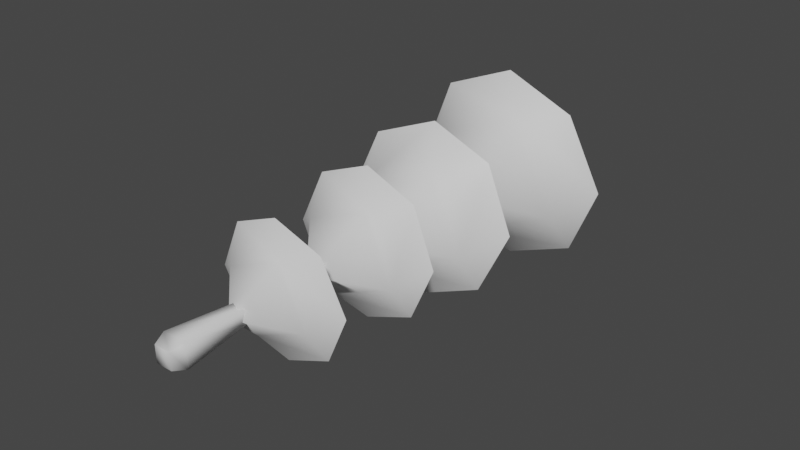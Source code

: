 # Source: FE_leaves_stalk_01.blend  (saved by Blender 3.0.42; exported with 4.5.12 LTS)
import bpy
from mathutils import Matrix  # noqa: F401  (used for matrix-valued properties, if any)

bpy.ops.wm.read_factory_settings(use_empty=True)
scene = bpy.context.scene
scene.name = 'Scene'

# ---- collections
col_collection = bpy.data.collections.new('Collection'); scene.collection.children.link(col_collection)

# ---- images (referenced by path relative to the original .blend; pixels are not part of the script)
import os
ASSET_DIR = os.environ.get("B2B_ASSET_DIR", "")  # directory of the original .blend (textures are referenced by path, not embedded)
HERE = os.path.dirname(os.path.abspath(__file__))  # packed textures are extracted next to this script under _unpacked/

def load_image(name, relpath, width, height, colorspace="sRGB"):
    """Load a texture the original file referenced (path relative to the .blend, or extracted next to this script)."""
    p = next((c for c in (os.path.join(HERE, relpath), os.path.join(ASSET_DIR, relpath)) if relpath and os.path.exists(c)), "")
    if p:
        img = bpy.data.images.load(p, check_existing=True)
        img.name = name
    else:  # same state as the original file: an image datablock whose file is absent (Cycles renders it pink)
        img = bpy.data.images.new(name, width, height)
        img.source = "FILE"
        img.filepath = "//" + (relpath or name)
    img.colorspace_settings.name = colorspace
    return img
img_fe_leaves_stalk_01__diffuse_rw4_dds = load_image('FE_leaves_stalk_01__diffuse.rw4.dds', 'FE_leaves_stalk_01__diffuse.rw4.dds', 1024, 1024, 'sRGB')

# ---- materials (node trees are filled in below, after node groups)
mat_material_001 = bpy.data.materials.new('Material.001')
mat_material_001.use_transparent_shadow = False

# ---- material node trees
mat_material_001.use_nodes = True; mat_material_001.node_tree.nodes.clear()
_N = mat_material_001.node_tree.nodes; _L = mat_material_001.node_tree.links
n0 = _N.new('ShaderNodeBsdfPrincipled'); n0.name = 'Principled BSDF'; n0.location = (10, 300)
n0.distribution = 'GGX'
n0.subsurface_method = 'RANDOM_WALK_SKIN'
n0.inputs[3].default_value = 1.45
n0.inputs[27].default_value = (0.0, 0.0, 0.0, 1.0)
n0.inputs[28].default_value = 1.0
n1 = _N.new('ShaderNodeOutputMaterial'); n1.name = 'Material Output'; n1.location = (300, 300)
n2 = _N.new('ShaderNodeTexImage'); n2.name = 'Image Texture'; n2.location = (-280, 275)
n2.image = img_fe_leaves_stalk_01__diffuse_rw4_dds
_L.new(n0.outputs[0], n1.inputs[0])
n1.is_active_output = True

# ---- world
world_world = bpy.data.worlds.new('World'); scene.world = world_world
world_world.use_nodes = True; world_world.node_tree.nodes.clear()
_N = world_world.node_tree.nodes; _L = world_world.node_tree.links
n0 = _N.new('ShaderNodeOutputWorld'); n0.name = 'World Output'; n0.location = (300, 300)
n1 = _N.new('ShaderNodeBackground'); n1.name = 'Background'; n1.location = (10, 300)
n1.inputs[0].default_value = (0.05088, 0.05088, 0.05088, 1.0)
_L.new(n1.outputs[0], n0.inputs[0])
n0.is_active_output = True
world_world.color = (0.05088, 0.05088, 0.05088)
world_world.use_sun_shadow = False
world_world.sun_shadow_jitter_overblur = 0.0

# ---- meshes
me_0x07730cf6_gmdl = bpy.data.meshes.new('0x07730CF6.gmdl')
me_0x07730cf6_gmdl.from_pydata([(-2.317e-05, -1.85, -0.3196), (0.2166, -1.851, -0.2312), (0.1921, -1.938, -0.08292), (-0.077, -1.934, -0.1959), (-0.2166, -1.851, -0.2312), (0.3226, -1.862, -0.002114), (0.2166, -1.873, 0.2268), (0.07694, -1.951, 0.1926), (-2.402e-05, -1.882, 0.315), (-0.2166, -1.873, 0.2268), (-0.1921, -1.947, 0.0798), (-0.3227, -1.862, -0.002113), (-2.52e-05, -2.136, 0.002779), (-2.317e-05, -1.85, -0.3196), (-0.07436, -1.915, -0.1894), (0.1855, -1.919, -0.08028), (0.2166, -1.851, -0.2312), (-0.2166, -1.851, -0.2312), (0.3226, -1.862, -0.002114), (0.07431, -1.932, 0.1859), (0.2166, -1.873, 0.2268), (-2.402e-05, -1.882, 0.315), (-0.1856, -1.928, 0.07687), (-0.2166, -1.873, 0.2268), (-0.3227, -1.862, -0.002113), (-2.518e-05, -2.124, 0.002637), (0.218, -1.471, -0.08669), (0.2423, -1.394, -0.2453), (-2.013e-05, -1.385, -0.3421), (-0.0885, -1.471, -0.2133), (-0.2423, -1.394, -0.2453), (0.08824, -1.458, 0.2216), (0.2414, -1.38, 0.2537), (0.3522, -1.392, 0.005294), (-0.2179, -1.464, 0.09635), (-0.2414, -1.38, 0.2537), (-2.461e-05, -1.372, 0.3485), (-0.3522, -1.392, 0.005294), (-2.419e-05, -1.728, 0.005995), (0.218, -1.491, -0.08658), (-0.0885, -1.491, -0.2132), (-2.013e-05, -1.385, -0.3421), (0.2423, -1.394, -0.2453), (-0.2423, -1.394, -0.2453), (0.08824, -1.478, 0.2217), (0.3522, -1.392, 0.005294), (0.2414, -1.38, 0.2537), (-0.2179, -1.484, 0.09646), (-2.461e-05, -1.372, 0.3485), (-0.2414, -1.38, 0.2537), (-0.3522, -1.392, 0.005294), (-2.421e-05, -1.737, 0.006111), (-0.2844, -0.979, 0.2934), (-0.2562, -1.108, 0.1111), (0.1046, -1.081, 0.2543), (-2.534e-05, -0.9449, 0.4054), (0.2844, -0.9504, 0.2937), (0.4131, -0.9646, 0.006517), (0.2562, -1.107, -0.09757), (0.2844, -0.9944, -0.2809), (-2.694e-05, -1.017, -0.3928), (-0.1047, -1.133, -0.2409), (-0.2844, -1.021, -0.2812), (-0.4131, -0.991, 0.006242), (-2.326e-05, -1.357, 0.007203), (-0.2844, -0.979, 0.2934), (-2.534e-05, -0.9449, 0.4054), (0.1046, -1.053, 0.2541), (-0.2562, -1.081, 0.1108), (0.2844, -0.9504, 0.2937), (0.4131, -0.9646, 0.006517), (0.2562, -1.079, -0.09778), (0.2844, -0.9944, -0.2809), (-2.694e-05, -1.017, -0.3928), (-0.1047, -1.106, -0.2411), (-0.2844, -1.021, -0.2812), (-0.4131, -0.991, 0.006242), (-2.322e-05, -1.34, 0.006996), (-0.3261, -0.409, 0.3486), (0.0003748, -0.4014, 0.4821), (0.1218, -0.511, 0.3144), (-0.3019, -0.5045, 0.1347), (0.3266, -0.4066, 0.3482), (0.4784, -0.372, 0.002994), (0.3022, -0.4767, -0.1243), (0.3263, -0.3317, -0.3384), (0.0003351, -0.3284, -0.4681), (-0.1214, -0.4654, -0.3021), (-0.3259, -0.334, -0.3386), (-0.4784, -0.3752, 0.00312), (-2.18e-05, -0.765, 0.00614), (-0.3261, -0.409, 0.3486), (-0.3179, -0.5223, 0.1417), (0.1283, -0.5292, 0.3309), (0.0003748, -0.4014, 0.4821), (0.3266, -0.4066, 0.3482), (0.4784, -0.372, 0.002994), (0.3182, -0.4928, -0.1311), (0.3263, -0.3317, -0.3384), (0.0003351, -0.3284, -0.4681), (-0.1279, -0.4807, -0.3183), (-0.3259, -0.334, -0.3386), (-0.4784, -0.3752, 0.00312), (-2.184e-05, -0.7818, 0.006346), (-0.03346, 0.09197, -0.03576), (-0.03346, 0.09257, 0.03198), (0.03342, 0.09257, 0.03198), (0.03342, 0.09197, -0.03576), (-0.09212, 0.004807, -0.09373), (0.09208, 0.004807, -0.09373), (0.05901, -0.2266, -0.05592), (-0.05905, -0.2266, -0.05592), (0.04542, -0.797, -0.03893), (-0.04547, -0.7999, -0.03891), (0.03342, 0.09197, -0.03576), (0.03342, 0.09257, 0.03198), (0.09208, 0.006474, 0.09285), (0.05901, -0.2256, 0.06367), (0.04542, -0.7902, 0.05311), (-0.09212, 0.006474, 0.09285), (-0.05905, -0.2256, 0.06367), (-0.04547, -0.7934, 0.05313), (-0.03765, -1.428, 0.04691), (0.03761, -1.428, 0.04691), (0.03761, -1.428, -0.02934), (-0.03765, -1.428, -0.02934), (-0.03838, -2.437, -0.04442), (0.03833, -2.437, -0.04442), (0.03833, -2.438, 0.03327), (-0.03838, -2.438, 0.03327), (-0.05584, -2.379, -0.06087), (0.05579, -2.379, -0.06087), (0.05579, -2.381, 0.05221), (-0.05584, -2.381, 0.05221), (0.03833, -2.438, 0.03327), (-0.0317, -2.072, -0.02979), (0.03165, -2.072, -0.02979), (0.03165, -2.073, 0.03439), (-0.0317, -2.073, 0.03439), (-0.03487, -1.774, 0.04279), (0.03482, -1.774, 0.04279), (-0.03487, -1.774, -0.02783), (0.03482, -1.774, -0.02783)], [], [(2, 3, 1), (0, 1, 3), (4, 0, 3), (2, 5, 7), (5, 6, 7), (1, 5, 2), (10, 7, 9), (8, 9, 7), (6, 8, 7), (3, 10, 4), (11, 4, 10), (9, 11, 10), (12, 3, 2), (12, 2, 7), (12, 7, 10), (12, 10, 3), (15, 16, 14), (13, 14, 16), (17, 14, 13), (15, 19, 18), (18, 19, 20), (16, 15, 18), (22, 23, 19), (21, 19, 23), (20, 19, 21), (22, 14, 24), (24, 14, 17), (23, 22, 24), (25, 15, 14), (25, 19, 15), (25, 22, 19), (25, 14, 22), (29, 26, 28), (26, 27, 28), (29, 28, 30), (31, 32, 26), (32, 33, 26), (26, 33, 27), (34, 35, 31), (35, 36, 31), (31, 36, 32), (29, 30, 34), (30, 37, 34), (34, 37, 35), (38, 26, 29), (38, 31, 26), (38, 34, 31), (38, 29, 34), (39, 40, 42), (40, 41, 42), (40, 43, 41), (44, 39, 46), (39, 45, 46), (39, 42, 45), (47, 44, 49), (44, 48, 49), (44, 46, 48), (47, 50, 40), (40, 50, 43), (47, 49, 50), (51, 40, 39), (51, 39, 44), (51, 44, 47), (51, 47, 40), (54, 55, 53), (52, 53, 55), (56, 55, 54), (54, 58, 56), (57, 56, 58), (59, 57, 58), (58, 61, 59), (60, 59, 61), (62, 60, 61), (53, 63, 61), (63, 62, 61), (52, 63, 53), (64, 54, 53), (64, 58, 54), (64, 61, 58), (64, 53, 61), (67, 68, 66), (65, 66, 68), (69, 67, 66), (67, 69, 71), (70, 71, 69), (72, 71, 70), (71, 72, 74), (73, 74, 72), (75, 74, 73), (68, 74, 76), (76, 74, 75), (65, 68, 76), (77, 68, 67), (77, 67, 71), (77, 71, 74), (77, 74, 68), (81, 78, 80), (78, 79, 80), (82, 80, 79), (84, 80, 83), (83, 80, 82), (85, 84, 83), (84, 85, 87), (86, 87, 85), (88, 87, 86), (87, 88, 81), (89, 81, 88), (78, 81, 89), (90, 81, 80), (90, 80, 84), (90, 84, 87), (90, 87, 81), (92, 93, 91), (91, 93, 94), (95, 94, 93), (97, 96, 93), (96, 95, 93), (98, 96, 97), (97, 100, 98), (99, 98, 100), (101, 99, 100), (100, 92, 101), (102, 101, 92), (91, 102, 92), (103, 93, 92), (103, 97, 93), (103, 100, 97), (103, 92, 100), (104, 105, 107), (105, 106, 107), (108, 104, 109), (104, 107, 109), (108, 109, 111), (109, 110, 111), (111, 110, 113), (112, 113, 110), (109, 114, 116), (114, 115, 116), (116, 117, 109), (109, 117, 110), (110, 117, 112), (118, 112, 117), (116, 115, 119), (115, 105, 119), (116, 119, 117), (119, 120, 117), (117, 120, 118), (121, 118, 120), (119, 105, 108), (105, 104, 108), (119, 108, 120), (108, 111, 120), (120, 111, 121), (113, 121, 111), (118, 121, 123), (122, 123, 121), (118, 123, 112), (123, 124, 112), (113, 112, 125), (124, 125, 112), (121, 113, 122), (125, 122, 113), (126, 127, 129), (127, 128, 129), (130, 131, 126), (131, 127, 126), (132, 128, 131), (131, 128, 127), (132, 133, 134), (133, 129, 134), (133, 130, 129), (130, 126, 129), (130, 135, 131), (135, 136, 131), (131, 136, 132), (136, 137, 132), (132, 137, 133), (137, 138, 133), (133, 138, 130), (138, 135, 130), (139, 138, 140), (138, 137, 140), (139, 141, 138), (141, 135, 138), (141, 142, 135), (142, 136, 135), (140, 137, 142), (142, 137, 136), (123, 122, 140), (139, 140, 122), (124, 123, 142), (142, 123, 140), (125, 124, 141), (141, 124, 142), (122, 125, 139), (139, 125, 141)])
me_0x07730cf6_gmdl.polygons.foreach_set('use_smooth', [True] * 196)
_uv = me_0x07730cf6_gmdl.uv_layers.new(name='UVMap')
_uv.uv.foreach_set('vector', [0.6263, 0.1111, 0.5634, 0.1379, 0.6339, 0.1481, 0.5814, 0.1699, 0.6339, 0.1481, 0.5634, 0.1379, 0.5289, 0.1481, 0.5814, 0.1699, 0.5634, 0.1379, 0.6263, 0.1111, 0.6595, 0.0917, 0.5994, 0.04552, 0.6595, 0.0917, 0.6338, 0.03532, 0.5994, 0.04552, 0.6339, 0.1481, 0.6595, 0.0917, 0.6263, 0.1111, 0.5365, 0.07236, 0.5994, 0.04552, 0.5289, 0.03532, 0.5814, 0.01358, 0.5289, 0.03532, 0.5994, 0.04552, 0.6338, 0.03532, 0.5814, 0.01358, 0.5994, 0.04552, 0.5634, 0.1379, 0.5365, 0.07236, 0.5289, 0.1481, 0.5033, 0.0917, 0.5289, 0.1481, 0.5365, 0.07236, 0.5289, 0.03532, 0.5033, 0.0917, 0.5365, 0.07236, 0.5814, 0.09174, 0.5634, 0.1379, 0.6263, 0.1111, 0.5814, 0.09174, 0.6263, 0.1111, 0.5994, 0.04552, 0.5814, 0.09174, 0.5994, 0.04552, 0.5365, 0.07236, 0.5814, 0.09174, 0.5365, 0.07236, 0.5634, 0.1379, 0.6595, 0.2573, 0.6671, 0.2943, 0.5966, 0.2842, 0.6146, 0.3161, 0.5966, 0.2842, 0.6671, 0.2943, 0.5621, 0.2943, 0.5966, 0.2842, 0.6146, 0.3161, 0.6595, 0.2573, 0.6326, 0.1918, 0.6927, 0.2379, 0.6927, 0.2379, 0.6326, 0.1918, 0.667, 0.1816, 0.6671, 0.2943, 0.6595, 0.2573, 0.6927, 0.2379, 0.5697, 0.2186, 0.5621, 0.1816, 0.6326, 0.1918, 0.6146, 0.1598, 0.6326, 0.1918, 0.5621, 0.1816, 0.667, 0.1816, 0.6326, 0.1918, 0.6146, 0.1598, 0.5697, 0.2186, 0.5966, 0.2842, 0.5365, 0.2379, 0.5365, 0.2379, 0.5966, 0.2842, 0.5621, 0.2943, 0.5621, 0.1816, 0.5697, 0.2186, 0.5365, 0.2379, 0.6146, 0.238, 0.6595, 0.2573, 0.5966, 0.2842, 0.6146, 0.238, 0.6326, 0.1918, 0.6595, 0.2573, 0.6146, 0.238, 0.5697, 0.2186, 0.6326, 0.1918, 0.6146, 0.238, 0.5966, 0.2842, 0.5697, 0.2186, 0.3348, 0.27, 0.469, 0.2714, 0.3466, 0.3326, 0.469, 0.2714, 0.4521, 0.3348, 0.3466, 0.3326, 0.3348, 0.27, 0.3466, 0.3326, 0.2727, 0.257, 0.4714, 0.1342, 0.5303, 0.1463, 0.469, 0.2714, 0.5303, 0.1463, 0.5306, 0.2579, 0.469, 0.2714, 0.469, 0.2714, 0.5306, 0.2579, 0.4521, 0.3348, 0.3376, 0.1323, 0.3548, 0.06883, 0.4714, 0.1342, 0.3548, 0.06883, 0.4596, 0.07183, 0.4714, 0.1342, 0.4714, 0.1342, 0.4596, 0.07183, 0.5303, 0.1463, 0.3348, 0.27, 0.2727, 0.257, 0.3376, 0.1323, 0.2727, 0.257, 0.2731, 0.1448, 0.3376, 0.1323, 0.3376, 0.1323, 0.2731, 0.1448, 0.3548, 0.06883, 0.403, 0.2025, 0.469, 0.2714, 0.3348, 0.27, 0.403, 0.2025, 0.4714, 0.1342, 0.469, 0.2714, 0.403, 0.2025, 0.3376, 0.1323, 0.4714, 0.1342, 0.403, 0.2025, 0.3348, 0.27, 0.3376, 0.1323, 0.2158, 0.2038, 0.08163, 0.2024, 0.199, 0.2673, 0.08163, 0.2024, 0.0934, 0.265, 0.199, 0.2673, 0.08163, 0.2024, 0.01958, 0.1895, 0.0934, 0.265, 0.2182, 0.06665, 0.2158, 0.2038, 0.2771, 0.0788, 0.2158, 0.2038, 0.2775, 0.1903, 0.2771, 0.0788, 0.2158, 0.2038, 0.199, 0.2673, 0.2775, 0.1903, 0.08443, 0.06477, 0.2182, 0.06665, 0.1016, 0.001298, 0.2182, 0.06665, 0.2065, 0.004299, 0.1016, 0.001298, 0.2182, 0.06665, 0.2771, 0.0788, 0.2065, 0.004299, 0.08443, 0.06477, 0.01995, 0.07726, 0.08163, 0.2024, 0.08163, 0.2024, 0.01995, 0.07726, 0.01958, 0.1895, 0.08443, 0.06477, 0.1016, 0.001298, 0.01995, 0.07726, 0.1498, 0.1349, 0.08163, 0.2024, 0.2158, 0.2038, 0.1498, 0.1349, 0.2158, 0.2038, 0.2182, 0.06665, 0.1498, 0.1349, 0.2182, 0.06665, 0.08443, 0.06477, 0.1498, 0.1349, 0.08443, 0.06477, 0.08163, 0.2024, 0.2341, 0.3392, 0.1928, 0.2773, 0.09165, 0.3977, 0.08051, 0.3229, 0.09165, 0.3977, 0.1928, 0.2773, 0.3051, 0.3229, 0.1928, 0.2773, 0.2341, 0.3392, 0.2341, 0.3392, 0.2939, 0.483, 0.3051, 0.3229, 0.3559, 0.4404, 0.3051, 0.3229, 0.2939, 0.483, 0.3051, 0.5578, 0.3559, 0.4404, 0.2939, 0.483, 0.2939, 0.483, 0.1515, 0.5415, 0.3051, 0.5578, 0.1928, 0.6034, 0.3051, 0.5578, 0.1515, 0.5415, 0.08051, 0.5578, 0.1928, 0.6034, 0.1515, 0.5415, 0.09165, 0.3977, 0.02971, 0.4404, 0.1515, 0.5415, 0.02971, 0.4404, 0.08051, 0.5578, 0.1515, 0.5415, 0.08051, 0.3229, 0.02971, 0.4404, 0.09165, 0.3977, 0.1928, 0.4404, 0.2341, 0.3392, 0.09165, 0.3977, 0.1928, 0.4404, 0.2939, 0.483, 0.2341, 0.3392, 0.1928, 0.4404, 0.1515, 0.5415, 0.2939, 0.483, 0.1928, 0.4404, 0.09165, 0.3977, 0.1515, 0.5415, 0.5756, 0.3489, 0.4332, 0.4074, 0.5343, 0.287, 0.422, 0.3327, 0.5343, 0.287, 0.4332, 0.4074, 0.6466, 0.3327, 0.5756, 0.3489, 0.5343, 0.287, 0.5756, 0.3489, 0.6466, 0.3327, 0.6354, 0.4927, 0.6974, 0.4501, 0.6354, 0.4927, 0.6466, 0.3327, 0.6466, 0.5675, 0.6354, 0.4927, 0.6974, 0.4501, 0.6354, 0.4927, 0.6466, 0.5675, 0.493, 0.5513, 0.5343, 0.6131, 0.493, 0.5513, 0.6466, 0.5675, 0.422, 0.5675, 0.493, 0.5513, 0.5343, 0.6131, 0.4332, 0.4074, 0.493, 0.5513, 0.3712, 0.4501, 0.3712, 0.4501, 0.493, 0.5513, 0.422, 0.5675, 0.422, 0.3327, 0.4332, 0.4074, 0.3712, 0.4501, 0.5343, 0.4501, 0.4332, 0.4074, 0.5756, 0.3489, 0.5343, 0.4501, 0.5756, 0.3489, 0.6354, 0.4927, 0.5343, 0.4501, 0.6354, 0.4927, 0.493, 0.5513, 0.5343, 0.4501, 0.493, 0.5513, 0.4332, 0.4074, 0.4681, 0.7151, 0.4944, 0.6313, 0.6553, 0.7175, 0.4944, 0.6313, 0.6378, 0.635, 0.6553, 0.7175, 0.737, 0.7387, 0.6553, 0.7175, 0.6378, 0.635, 0.6498, 0.9113, 0.6553, 0.7175, 0.7363, 0.8929, 0.7363, 0.8929, 0.6553, 0.7175, 0.737, 0.7387, 0.6232, 0.9957, 0.6498, 0.9113, 0.7363, 0.8929, 0.6498, 0.9113, 0.6232, 0.9957, 0.4629, 0.9083, 0.4806, 0.9907, 0.4629, 0.9083, 0.6232, 0.9957, 0.3807, 0.8886, 0.4629, 0.9083, 0.4806, 0.9907, 0.4629, 0.9083, 0.3807, 0.8886, 0.4681, 0.7151, 0.3806, 0.7356, 0.4681, 0.7151, 0.3807, 0.8886, 0.4944, 0.6313, 0.4681, 0.7151, 0.3806, 0.7356, 0.5593, 0.8121, 0.4681, 0.7151, 0.6553, 0.7175, 0.5593, 0.8121, 0.6553, 0.7175, 0.6498, 0.9113, 0.5593, 0.8121, 0.6498, 0.9113, 0.4629, 0.9083, 0.5593, 0.8121, 0.4629, 0.9083, 0.4681, 0.7151, 0.09455, 0.719, 0.2818, 0.7193, 0.1199, 0.6349, 0.1199, 0.6349, 0.2818, 0.7193, 0.2635, 0.637, 0.3637, 0.7397, 0.2635, 0.637, 0.2818, 0.7193, 0.2784, 0.9132, 0.3647, 0.8939, 0.2818, 0.7193, 0.3647, 0.8939, 0.3637, 0.7397, 0.2818, 0.7193, 0.2528, 0.9978, 0.3647, 0.8939, 0.2784, 0.9132, 0.2784, 0.9132, 0.09148, 0.9122, 0.2528, 0.9978, 0.1101, 0.9944, 0.2528, 0.9978, 0.09148, 0.9122, 0.009099, 0.8934, 0.1101, 0.9944, 0.09148, 0.9122, 0.09148, 0.9122, 0.09455, 0.719, 0.009099, 0.8934, 0.007309, 0.7404, 0.009099, 0.8934, 0.09455, 0.719, 0.1199, 0.6349, 0.007309, 0.7404, 0.09455, 0.719, 0.1869, 0.815, 0.2818, 0.7193, 0.09455, 0.719, 0.1869, 0.815, 0.2784, 0.9132, 0.2818, 0.7193, 0.1869, 0.815, 0.09148, 0.9122, 0.2784, 0.9132, 0.1869, 0.815, 0.09455, 0.719, 0.09148, 0.9122, 0.7955, 0.9592, 0.8326, 0.959, 0.9519, 0.9629, 0.8326, 0.959, 0.8987, 0.9614, 0.9519, 0.9629, 0.7855, 0.9405, 0.7955, 0.9592, 0.9434, 0.9405, 0.7955, 0.9592, 0.9519, 0.9629, 0.9434, 0.9405, 0.7855, 0.9405, 0.9434, 0.9405, 0.7855, 0.8413, 0.9434, 0.9405, 0.9434, 0.8413, 0.7855, 0.8413, 0.7855, 0.8413, 0.9434, 0.8413, 0.7855, 0.7461, 0.9434, 0.7465, 0.7855, 0.7461, 0.9434, 0.8413, 0.9434, 0.9405, 0.9519, 0.9629, 0.8978, 0.9405, 0.9519, 0.9629, 0.8987, 0.9614, 0.8978, 0.9405, 0.8978, 0.9405, 0.8978, 0.8413, 0.9434, 0.9405, 0.9434, 0.9405, 0.8978, 0.8413, 0.9434, 0.8413, 0.9434, 0.8413, 0.8978, 0.8413, 0.9434, 0.7465, 0.8978, 0.7476, 0.9434, 0.7465, 0.8978, 0.8413, 0.8978, 0.9405, 0.8987, 0.9614, 0.8311, 0.9405, 0.8987, 0.9614, 0.8326, 0.959, 0.8311, 0.9405, 0.8978, 0.9405, 0.8311, 0.9405, 0.8978, 0.8413, 0.8311, 0.9405, 0.8311, 0.8413, 0.8978, 0.8413, 0.8978, 0.8413, 0.8311, 0.8413, 0.8978, 0.7476, 0.8311, 0.7471, 0.8978, 0.7476, 0.8311, 0.8413, 0.8311, 0.9405, 0.8326, 0.959, 0.7855, 0.9405, 0.8326, 0.959, 0.7955, 0.9592, 0.7855, 0.9405, 0.8311, 0.9405, 0.7855, 0.9405, 0.8311, 0.8413, 0.7855, 0.9405, 0.7855, 0.8413, 0.8311, 0.8413, 0.8311, 0.8413, 0.7855, 0.8413, 0.8311, 0.7471, 0.7855, 0.7461, 0.8311, 0.7471, 0.7855, 0.8413, 0.8978, 0.7476, 0.8311, 0.7471, 0.8978, 0.5563, 0.8311, 0.5563, 0.8978, 0.5563, 0.8311, 0.7471, 0.8978, 0.7476, 0.8978, 0.5563, 0.9434, 0.7465, 0.8978, 0.5563, 0.9434, 0.5563, 0.9434, 0.7465, 0.7855, 0.7461, 0.9434, 0.7465, 0.7855, 0.5563, 0.9434, 0.5563, 0.7855, 0.5563, 0.9434, 0.7465, 0.8311, 0.7471, 0.7855, 0.7461, 0.8311, 0.5563, 0.7855, 0.5563, 0.8311, 0.5563, 0.7855, 0.7461, 0.7861, 0.03631, 0.9541, 0.03631, 0.8389, 0.03613, 0.9541, 0.03631, 0.9069, 0.03613, 0.8389, 0.03613, 0.7855, 0.05617, 0.9434, 0.05617, 0.7861, 0.03631, 0.9434, 0.05617, 0.9541, 0.03631, 0.7861, 0.03631, 0.8978, 0.05617, 0.9069, 0.03613, 0.9434, 0.05617, 0.9434, 0.05617, 0.9069, 0.03613, 0.9541, 0.03631, 0.8978, 0.05617, 0.8311, 0.05617, 0.9069, 0.03613, 0.8311, 0.05617, 0.8389, 0.03613, 0.9069, 0.03613, 0.8311, 0.05617, 0.7855, 0.05617, 0.8389, 0.03613, 0.7855, 0.05617, 0.7861, 0.03631, 0.8389, 0.03613, 0.7855, 0.05617, 0.7855, 0.2367, 0.9434, 0.05617, 0.7855, 0.2367, 0.9434, 0.2367, 0.9434, 0.05617, 0.9434, 0.05617, 0.9434, 0.2367, 0.8978, 0.05617, 0.9434, 0.2367, 0.8978, 0.2367, 0.8978, 0.05617, 0.8978, 0.05617, 0.8978, 0.2367, 0.8311, 0.05617, 0.8978, 0.2367, 0.8311, 0.2367, 0.8311, 0.05617, 0.8311, 0.05617, 0.8311, 0.2367, 0.7855, 0.05617, 0.8311, 0.2367, 0.7855, 0.2367, 0.7855, 0.05617, 0.8311, 0.3846, 0.8311, 0.2367, 0.8978, 0.3847, 0.8311, 0.2367, 0.8978, 0.2367, 0.8978, 0.3847, 0.8311, 0.3846, 0.7855, 0.3844, 0.8311, 0.2367, 0.7855, 0.3844, 0.7855, 0.2367, 0.8311, 0.2367, 0.7855, 0.3844, 0.9434, 0.3845, 0.7855, 0.2367, 0.9434, 0.3845, 0.9434, 0.2367, 0.7855, 0.2367, 0.8978, 0.3847, 0.8978, 0.2367, 0.9434, 0.3845, 0.9434, 0.3845, 0.8978, 0.2367, 0.9434, 0.2367, 0.8978, 0.5563, 0.8311, 0.5563, 0.8978, 0.3847, 0.8311, 0.3846, 0.8978, 0.3847, 0.8311, 0.5563, 0.9434, 0.5563, 0.8978, 0.5563, 0.9434, 0.3845, 0.9434, 0.3845, 0.8978, 0.5563, 0.8978, 0.3847, 0.7855, 0.5563, 0.9434, 0.5563, 0.7855, 0.3844, 0.7855, 0.3844, 0.9434, 0.5563, 0.9434, 0.3845, 0.8311, 0.5563, 0.7855, 0.5563, 0.8311, 0.3846, 0.8311, 0.3846, 0.7855, 0.5563, 0.7855, 0.3844])
me_0x07730cf6_gmdl.materials.append(mat_material_001)
me_0x07730cf6_gmdl.use_remesh_fix_poles = True
me_0x07730cf6_gmdl.use_remesh_preserve_attributes = False
me_0x07730cf6_gmdl.update()
arm_armature = bpy.data.armatures.new('Armature')  # bones are not reproduced

# ---- objects
ob_1_252322_fb0_f_68_4552_lu50 = bpy.data.objects.new('1,252322 Fb0 F 68,4552 LU50', me_0x07730cf6_gmdl)
ob_armature = bpy.data.objects.new('Armature', arm_armature)

# ---- transforms, parenting, visibility, modifiers, constraints
ob_1_252322_fb0_f_68_4552_lu50.parent = ob_armature
ob_1_252322_fb0_f_68_4552_lu50.location = (0.0, 0.0, 0.0)
_vg = ob_1_252322_fb0_f_68_4552_lu50.vertex_groups.new(name='Bone')
_vg.add([0, 1, 2, 3, 4, 5, 6, 7, 8, 9, 10, 11, 12, 13, 14, 15, 16, 17, 18, 19, 20, 21, 22, 23, 24, 25, 26, 27, 28, 29, 30, 31, 32, 33, 34, 35, 36, 37, 38, 39, 40, 41, 42, 43, 44, 45, 46, 47, 48, 49, 50, 51, 52, 53, 54, 55, 56, 57, 58, 59, 60, 61, 62, 63, 64, 65, 66, 67, 68, 69, 70, 71, 72, 73, 74, 75, 76, 77, 78, 79, 80, 81, 82, 83, 84, 85, 86, 87, 88, 89, 90, 91, 92, 93, 94, 95, 96, 97, 98, 99, 100, 101, 102, 103, 104, 105, 106, 107, 108, 109, 110, 111, 112, 113, 114, 115, 116, 117, 118, 119, 120, 121, 122, 123, 124, 125, 126, 127, 128, 129, 130, 131, 132, 133, 134, 135, 136, 137, 138, 139, 140, 141, 142], 1.0, 'REPLACE')
_m = ob_1_252322_fb0_f_68_4552_lu50.modifiers.new('Armature', 'ARMATURE')
_m.object = ob_armature
ob_armature.location = (0.0, 0.0, 0.0)

# ---- collection membership
col_collection.objects.link(ob_1_252322_fb0_f_68_4552_lu50)
col_collection.objects.link(ob_armature)

# ---- scene / render settings (as saved in the file)
scene.frame_start = 1; scene.frame_end = 250; scene.frame_set(30)
scene.render.engine = 'BLENDER_EEVEE_NEXT'
scene.cycles.sampling_pattern = 'TABULATED_SOBOL'
scene.cycles.use_light_tree = False
scene.view_settings.view_transform = 'Filmic'
bpy.context.view_layer.update()

# ---- added for rendering (the .blend has no active camera and no usable light): camera, sun
cam_auto = bpy.data.cameras.new('AutoCamera')
cam_auto.lens = 50.0
cam_auto.sensor_width = 36.0
cam_auto.clip_end = 1000.0
ob_auto_camera = bpy.data.objects.new('AutoCamera', cam_auto)
scene.collection.objects.link(ob_auto_camera)
ob_auto_camera.location = (2.65322, -4.35661, 2.12952)
ob_auto_camera.rotation_euler = (1.09748, -7.21219e-08, 0.694738)
scene.camera = ob_auto_camera
light_auto_sun = bpy.data.lights.new('AutoSun', 'SUN')
light_auto_sun.energy = 3.0
light_auto_sun.angle = 0.0523599
ob_auto_sun = bpy.data.objects.new('AutoSun', light_auto_sun)
scene.collection.objects.link(ob_auto_sun)
ob_auto_sun.rotation_euler = (0.872665, 0.174533, 0.523599)
bpy.context.view_layer.update()
